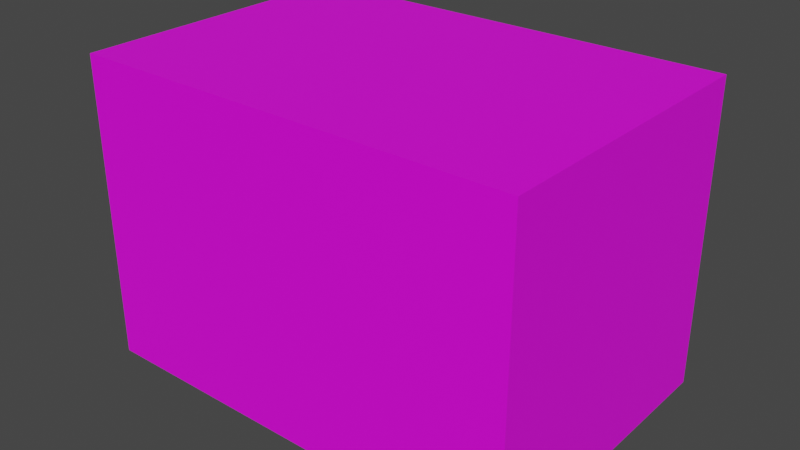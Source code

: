 # Source: 360_60T.blend  (saved by Blender 2.93.21; exported with 4.5.12 LTS)
import bpy
from mathutils import Matrix  # noqa: F401  (used for matrix-valued properties, if any)

bpy.ops.wm.read_factory_settings(use_empty=True)
scene = bpy.context.scene
scene.name = 'Scene'

# ---- collections
col_collection = bpy.data.collections.new('Collection'); scene.collection.children.link(col_collection)

# ---- images (referenced by path relative to the original .blend; pixels are not part of the script)
import os
ASSET_DIR = os.environ.get("B2B_ASSET_DIR", "")  # directory of the original .blend (textures are referenced by path, not embedded)
HERE = os.path.dirname(os.path.abspath(__file__))  # packed textures are extracted next to this script under _unpacked/

def load_image(name, relpath, width, height, colorspace="sRGB"):
    """Load a texture the original file referenced (path relative to the .blend, or extracted next to this script)."""
    p = next((c for c in (os.path.join(HERE, relpath), os.path.join(ASSET_DIR, relpath)) if relpath and os.path.exists(c)), "")
    if p:
        img = bpy.data.images.load(p, check_existing=True)
        img.name = name
    else:  # same state as the original file: an image datablock whose file is absent (Cycles renders it pink)
        img = bpy.data.images.new(name, width, height)
        img.source = "FILE"
        img.filepath = "//" + (relpath or name)
    img.colorspace_settings.name = colorspace
    return img
img_360_60t_jpg = load_image('360_60T.jpg', 'imgs/360_60T.jpg', 1024, 1024, 'sRGB')

# ---- materials (node trees are filled in below, after node groups)
mat_material = bpy.data.materials.new('material')
mat_material.use_transparent_shadow = False

# ---- material node trees
mat_material.use_nodes = True; mat_material.node_tree.nodes.clear()
_N = mat_material.node_tree.nodes; _L = mat_material.node_tree.links
n0 = _N.new('ShaderNodeBsdfPrincipled'); n0.name = 'Principled BSDF'; n0.location = (10, 300)
n0.distribution = 'GGX'
n0.subsurface_method = 'BURLEY'
n0.inputs[3].default_value = 1.45
n0.inputs[27].default_value = (0.0, 0.0, 0.0, 1.0)
n0.inputs[28].default_value = 1.0
n1 = _N.new('ShaderNodeOutputMaterial'); n1.name = 'Material Output'; n1.location = (300, 300)
n2 = _N.new('ShaderNodeTexImage'); n2.name = 'Image Texture'; n2.location = (-300, 200)
n2.image = img_360_60t_jpg
_L.new(n0.outputs[0], n1.inputs[0])
_L.new(n2.outputs[0], n0.inputs[0])
n1.is_active_output = True

# ---- world
world_world = bpy.data.worlds.new('World'); scene.world = world_world
world_world.use_nodes = True; world_world.node_tree.nodes.clear()
_N = world_world.node_tree.nodes; _L = world_world.node_tree.links
n0 = _N.new('ShaderNodeOutputWorld'); n0.name = 'World Output'; n0.location = (300, 300)
n1 = _N.new('ShaderNodeBackground'); n1.name = 'Background'; n1.location = (10, 300)
n1.inputs[0].default_value = (0.05088, 0.05088, 0.05088, 1.0)
_L.new(n1.outputs[0], n0.inputs[0])
n0.is_active_output = True
world_world.color = (0.05088, 0.05088, 0.05088)
world_world.use_sun_shadow = False
world_world.sun_shadow_jitter_overblur = 0.0

# ---- meshes
me_cube_001 = bpy.data.meshes.new('Cube.001')
me_cube_001.from_pydata([(-1936.0, -1306.0, -1325.0), (-1936.0, -1306.0, 1325.0), (-1936.0, 1306.0, -1325.0), (-1936.0, 1306.0, 1325.0), (1936.0, -1306.0, -1325.0), (1936.0, -1306.0, 1325.0), (1936.0, 1306.0, -1325.0), (1936.0, 1306.0, 1325.0)], [], [(0, 1, 3, 2), (2, 3, 7, 6), (6, 7, 5, 4), (4, 5, 1, 0), (2, 6, 4, 0), (7, 3, 1, 5)])
_uv = me_cube_001.uv_layers.new(name='UVMap')
_uv.uv.foreach_set('vector', [0.0, 0.5, 0.0, 0.0, 0.5, 0.0, 0.5, 0.5, 0.5, 0.0, 0.5, 1.0, 1.0, 1.0, 1.0, 0.0, 0.0, 0.5, 0.0, 1.0, 0.5, 1.0, 0.5, 0.5, 0.5, 0.0, 0.5, 1.0, 1.0, 1.0, 1.0, 0.0, 0.125, 0.5, 0.375, 0.5, 0.375, 0.75, 0.125, 0.75, 0.625, 0.5, 0.875, 0.5, 0.875, 0.75, 0.625, 0.75])
me_cube_001.materials.append(mat_material)
me_cube_001.use_remesh_fix_poles = True
me_cube_001.use_remesh_preserve_attributes = False
me_cube_001.update()

# ---- objects
ob_cube = bpy.data.objects.new('Cube', me_cube_001)

# ---- transforms, parenting, visibility, modifiers, constraints
ob_cube.location = (0.0, 0.0, 0.0)

# ---- collection membership
col_collection.objects.link(ob_cube)

# ---- scene / render settings (as saved in the file)
scene.frame_start = 1; scene.frame_end = 250; scene.frame_set(1)
scene.render.engine = 'BLENDER_EEVEE_NEXT'
scene.cycles.use_denoising = False
scene.cycles.samples = 128
scene.cycles.sampling_pattern = 'TABULATED_SOBOL'
scene.cycles.use_adaptive_sampling = False
scene.cycles.use_light_tree = False
scene.view_settings.view_transform = 'Filmic'
bpy.context.view_layer.update()

# ---- added for rendering (the .blend has no active camera and no usable light): camera, sun
cam_auto = bpy.data.cameras.new('AutoCamera')
cam_auto.lens = 50.0
cam_auto.sensor_width = 36.0
cam_auto.clip_end = 87192.7
ob_auto_camera = bpy.data.objects.new('AutoCamera', cam_auto)
scene.collection.objects.link(ob_auto_camera)
ob_auto_camera.location = (4968.26, -5961.92, 3974.61)
ob_auto_camera.rotation_euler = (1.09748, -7.21219e-08, 0.694738)
scene.camera = ob_auto_camera
light_auto_sun = bpy.data.lights.new('AutoSun', 'SUN')
light_auto_sun.energy = 3.0
light_auto_sun.angle = 0.0523599
ob_auto_sun = bpy.data.objects.new('AutoSun', light_auto_sun)
scene.collection.objects.link(ob_auto_sun)
ob_auto_sun.rotation_euler = (0.872665, 0.174533, 0.523599)
bpy.context.view_layer.update()

